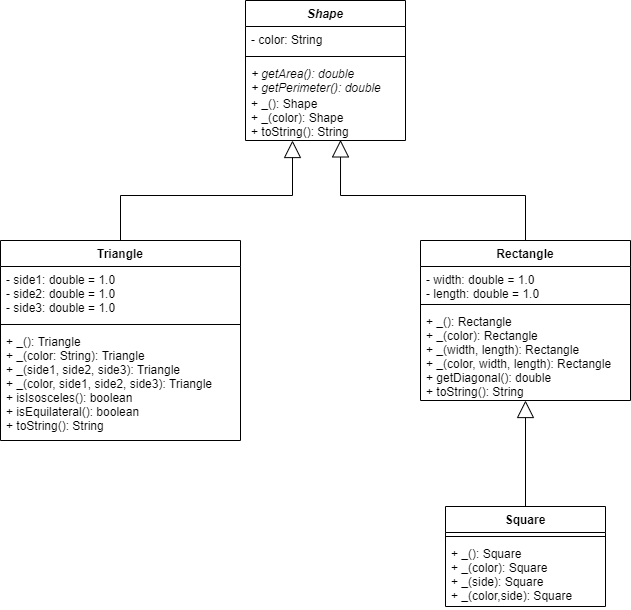

The diagram above was exported from draw.io. Its source (the exported page's mxGraphModel, read from the mxfile embedded in the PNG):
<mxGraphModel dx="1422" dy="762" grid="1" gridSize="10" guides="1" tooltips="1" connect="1" arrows="1" fold="1" page="1" pageScale="1" pageWidth="850" pageHeight="1100" math="0" shadow="0">
  <root>
    <mxCell id="0" />
    <mxCell id="1" parent="0" />
    <mxCell id="ZxkqRWiAtWSfLT0Kc_PC-2" value="Shape" style="swimlane;fontStyle=3;align=center;verticalAlign=top;childLayout=stackLayout;horizontal=1;startSize=26;horizontalStack=0;resizeParent=1;resizeParentMax=0;resizeLast=0;collapsible=1;marginBottom=0;" parent="1" vertex="1">
      <mxGeometry x="345" y="40" width="160" height="140" as="geometry" />
    </mxCell>
    <mxCell id="ZxkqRWiAtWSfLT0Kc_PC-3" value="- color: String" style="text;strokeColor=none;fillColor=none;align=left;verticalAlign=top;spacingLeft=4;spacingRight=4;overflow=hidden;rotatable=0;points=[[0,0.5],[1,0.5]];portConstraint=eastwest;" parent="ZxkqRWiAtWSfLT0Kc_PC-2" vertex="1">
      <mxGeometry y="26" width="160" height="26" as="geometry" />
    </mxCell>
    <mxCell id="ZxkqRWiAtWSfLT0Kc_PC-4" value="" style="line;strokeWidth=1;fillColor=none;align=left;verticalAlign=middle;spacingTop=-1;spacingLeft=3;spacingRight=3;rotatable=0;labelPosition=right;points=[];portConstraint=eastwest;" parent="ZxkqRWiAtWSfLT0Kc_PC-2" vertex="1">
      <mxGeometry y="52" width="160" height="8" as="geometry" />
    </mxCell>
    <mxCell id="BAdVC9sKu-7xzHb3EQZA-2" value="+ getArea(): double&#10;+ getPerimeter(): double" style="text;strokeColor=none;fillColor=none;align=left;verticalAlign=top;spacingLeft=4;spacingRight=4;overflow=hidden;rotatable=0;points=[[0,0.5],[1,0.5]];portConstraint=eastwest;fontStyle=2" vertex="1" parent="ZxkqRWiAtWSfLT0Kc_PC-2">
      <mxGeometry y="60" width="160" height="30" as="geometry" />
    </mxCell>
    <mxCell id="ZxkqRWiAtWSfLT0Kc_PC-5" value="+ _(): Shape&#10;+ _(color): Shape&#10;+ toString(): String" style="text;strokeColor=none;fillColor=none;align=left;verticalAlign=top;spacingLeft=4;spacingRight=4;overflow=hidden;rotatable=0;points=[[0,0.5],[1,0.5]];portConstraint=eastwest;" parent="ZxkqRWiAtWSfLT0Kc_PC-2" vertex="1">
      <mxGeometry y="90" width="160" height="50" as="geometry" />
    </mxCell>
    <mxCell id="ZxkqRWiAtWSfLT0Kc_PC-10" style="edgeStyle=orthogonalEdgeStyle;rounded=0;orthogonalLoop=1;jettySize=auto;html=1;startArrow=none;startFill=0;endArrow=block;endFill=0;strokeWidth=1;jumpSize=6;endSize=15;" parent="1" source="ZxkqRWiAtWSfLT0Kc_PC-6" target="ZxkqRWiAtWSfLT0Kc_PC-5" edge="1">
      <mxGeometry relative="1" as="geometry">
        <Array as="points">
          <mxPoint x="220" y="235" />
          <mxPoint x="392" y="235" />
        </Array>
      </mxGeometry>
    </mxCell>
    <mxCell id="ZxkqRWiAtWSfLT0Kc_PC-6" value="Triangle" style="swimlane;fontStyle=1;align=center;verticalAlign=top;childLayout=stackLayout;horizontal=1;startSize=26;horizontalStack=0;resizeParent=1;resizeParentMax=0;resizeLast=0;collapsible=1;marginBottom=0;" parent="1" vertex="1">
      <mxGeometry x="100" y="280" width="240" height="200" as="geometry" />
    </mxCell>
    <mxCell id="ZxkqRWiAtWSfLT0Kc_PC-7" value="- side1: double = 1.0&#10;- side2: double = 1.0&#10;- side3: double = 1.0" style="text;strokeColor=none;fillColor=none;align=left;verticalAlign=top;spacingLeft=4;spacingRight=4;overflow=hidden;rotatable=0;points=[[0,0.5],[1,0.5]];portConstraint=eastwest;" parent="ZxkqRWiAtWSfLT0Kc_PC-6" vertex="1">
      <mxGeometry y="26" width="240" height="54" as="geometry" />
    </mxCell>
    <mxCell id="ZxkqRWiAtWSfLT0Kc_PC-8" value="" style="line;strokeWidth=1;fillColor=none;align=left;verticalAlign=middle;spacingTop=-1;spacingLeft=3;spacingRight=3;rotatable=0;labelPosition=right;points=[];portConstraint=eastwest;" parent="ZxkqRWiAtWSfLT0Kc_PC-6" vertex="1">
      <mxGeometry y="80" width="240" height="8" as="geometry" />
    </mxCell>
    <mxCell id="ZxkqRWiAtWSfLT0Kc_PC-9" value="+ _(): Triangle&#10;+ _(color: String): Triangle&#10;+ _(side1, side2, side3): Triangle&#10;+ _(color, side1, side2, side3): Triangle&#10;+ isIsosceles(): boolean&#10;+ isEquilateral(): boolean&#10;+ toString(): String" style="text;strokeColor=none;fillColor=none;align=left;verticalAlign=top;spacingLeft=4;spacingRight=4;overflow=hidden;rotatable=0;points=[[0,0.5],[1,0.5]];portConstraint=eastwest;" parent="ZxkqRWiAtWSfLT0Kc_PC-6" vertex="1">
      <mxGeometry y="88" width="240" height="112" as="geometry" />
    </mxCell>
    <mxCell id="ZxkqRWiAtWSfLT0Kc_PC-15" style="edgeStyle=orthogonalEdgeStyle;rounded=0;jumpSize=6;orthogonalLoop=1;jettySize=auto;html=1;entryX=0.594;entryY=0.988;entryDx=0;entryDy=0;entryPerimeter=0;startArrow=none;startFill=0;endArrow=block;endFill=0;endSize=15;strokeWidth=1;" parent="1" source="ZxkqRWiAtWSfLT0Kc_PC-11" target="ZxkqRWiAtWSfLT0Kc_PC-5" edge="1">
      <mxGeometry relative="1" as="geometry" />
    </mxCell>
    <mxCell id="ZxkqRWiAtWSfLT0Kc_PC-11" value="Rectangle" style="swimlane;fontStyle=1;align=center;verticalAlign=top;childLayout=stackLayout;horizontal=1;startSize=26;horizontalStack=0;resizeParent=1;resizeParentMax=0;resizeLast=0;collapsible=1;marginBottom=0;" parent="1" vertex="1">
      <mxGeometry x="520" y="280" width="210" height="160" as="geometry" />
    </mxCell>
    <mxCell id="ZxkqRWiAtWSfLT0Kc_PC-12" value="- width: double = 1.0&#10;- length: double = 1.0" style="text;strokeColor=none;fillColor=none;align=left;verticalAlign=top;spacingLeft=4;spacingRight=4;overflow=hidden;rotatable=0;points=[[0,0.5],[1,0.5]];portConstraint=eastwest;" parent="ZxkqRWiAtWSfLT0Kc_PC-11" vertex="1">
      <mxGeometry y="26" width="210" height="34" as="geometry" />
    </mxCell>
    <mxCell id="ZxkqRWiAtWSfLT0Kc_PC-13" value="" style="line;strokeWidth=1;fillColor=none;align=left;verticalAlign=middle;spacingTop=-1;spacingLeft=3;spacingRight=3;rotatable=0;labelPosition=right;points=[];portConstraint=eastwest;" parent="ZxkqRWiAtWSfLT0Kc_PC-11" vertex="1">
      <mxGeometry y="60" width="210" height="8" as="geometry" />
    </mxCell>
    <mxCell id="ZxkqRWiAtWSfLT0Kc_PC-14" value="+ _(): Rectangle&#10;+ _(color): Rectangle&#10;+ _(width, length): Rectangle&#10;+ _(color, width, length): Rectangle&#10;+ getDiagonal(): double&#10;+ toString(): String" style="text;strokeColor=none;fillColor=none;align=left;verticalAlign=top;spacingLeft=4;spacingRight=4;overflow=hidden;rotatable=0;points=[[0,0.5],[1,0.5]];portConstraint=eastwest;" parent="ZxkqRWiAtWSfLT0Kc_PC-11" vertex="1">
      <mxGeometry y="68" width="210" height="92" as="geometry" />
    </mxCell>
    <mxCell id="ZxkqRWiAtWSfLT0Kc_PC-20" style="edgeStyle=orthogonalEdgeStyle;rounded=0;jumpSize=6;orthogonalLoop=1;jettySize=auto;html=1;entryX=0.5;entryY=1;entryDx=0;entryDy=0;entryPerimeter=0;startArrow=none;startFill=0;endArrow=block;endFill=0;endSize=15;strokeWidth=1;" parent="1" source="ZxkqRWiAtWSfLT0Kc_PC-16" target="ZxkqRWiAtWSfLT0Kc_PC-14" edge="1">
      <mxGeometry relative="1" as="geometry" />
    </mxCell>
    <mxCell id="ZxkqRWiAtWSfLT0Kc_PC-16" value="Square" style="swimlane;fontStyle=1;align=center;verticalAlign=top;childLayout=stackLayout;horizontal=1;startSize=26;horizontalStack=0;resizeParent=1;resizeParentMax=0;resizeLast=0;collapsible=1;marginBottom=0;" parent="1" vertex="1">
      <mxGeometry x="545" y="546" width="160" height="100" as="geometry" />
    </mxCell>
    <mxCell id="ZxkqRWiAtWSfLT0Kc_PC-18" value="" style="line;strokeWidth=1;fillColor=none;align=left;verticalAlign=middle;spacingTop=-1;spacingLeft=3;spacingRight=3;rotatable=0;labelPosition=right;points=[];portConstraint=eastwest;" parent="ZxkqRWiAtWSfLT0Kc_PC-16" vertex="1">
      <mxGeometry y="26" width="160" height="8" as="geometry" />
    </mxCell>
    <mxCell id="ZxkqRWiAtWSfLT0Kc_PC-19" value="+ _(): Square&#10;+ _(color): Square&#10;+ _(side): Square&#10;+ _(color,side): Square" style="text;strokeColor=none;fillColor=none;align=left;verticalAlign=top;spacingLeft=4;spacingRight=4;overflow=hidden;rotatable=0;points=[[0,0.5],[1,0.5]];portConstraint=eastwest;" parent="ZxkqRWiAtWSfLT0Kc_PC-16" vertex="1">
      <mxGeometry y="34" width="160" height="66" as="geometry" />
    </mxCell>
  </root>
</mxGraphModel>